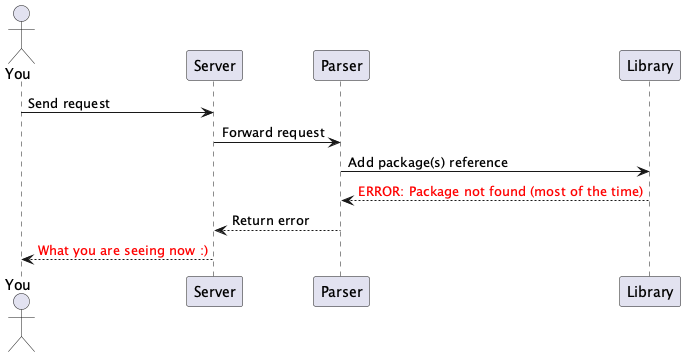

The diagram above was rendered by PlantUML. Its source (embedded in the PNG):
@startuml
skinparam sequence {
  MessageFontColor red
}

actor You

You -> Server: Send request
Server -> Parser: Forward request
Parser -> Library: Add package(s) reference 
Library --> Parser: <font color=red>ERROR: Package not found (most of the time)</font>
Parser --> Server: Return error
Server --> You: <font color=red>What you are seeing now :)</font>
@enduml